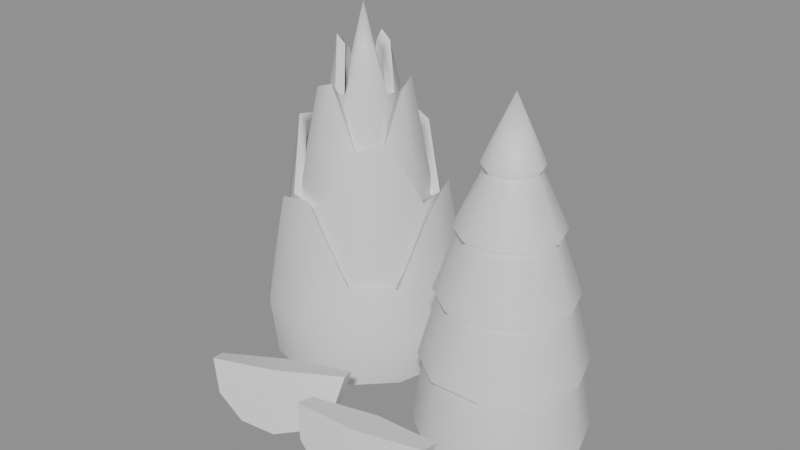 # Source: SM_bamboo.blend  (saved by Blender 5.2.44; exported with 4.5.12 LTS)
import bpy
from mathutils import Matrix  # noqa: F401  (used for matrix-valued properties, if any)

bpy.ops.wm.read_factory_settings(use_empty=True)
scene = bpy.context.scene
scene.name = 'Scene'

# ---- collections
col_sm_bamboo = bpy.data.collections.new('SM_bamboo'); scene.collection.children.link(col_sm_bamboo)

# ---- materials (node trees are filled in below, after node groups)
mat_m_calyxgreen = bpy.data.materials.new('M_CalyxGreen')
mat_m_bamboohusk = bpy.data.materials.new('M_BambooHusk')
mat_m_bambooflesh = bpy.data.materials.new('M_BambooFlesh')

# ---- material node trees
mat_m_calyxgreen.use_nodes = True; mat_m_calyxgreen.node_tree.nodes.clear()
_N = mat_m_calyxgreen.node_tree.nodes; _L = mat_m_calyxgreen.node_tree.links
n0 = _N.new('ShaderNodeBsdfPrincipled'); n0.name = 'Principled BSDF'; n0.location = (-200, 100)
n0.inputs[10].default_value = 0.005
n1 = _N.new('ShaderNodeOutputMaterial'); n1.name = 'Material Output'; n1.location = (200, 100)
_L.new(n0.outputs[0], n1.inputs[0])
n1.is_active_output = True
mat_m_bamboohusk.use_nodes = True; mat_m_bamboohusk.node_tree.nodes.clear()
_N = mat_m_bamboohusk.node_tree.nodes; _L = mat_m_bamboohusk.node_tree.links
n0 = _N.new('ShaderNodeBsdfPrincipled'); n0.name = 'Principled BSDF'; n0.location = (-200, 100)
n0.inputs[10].default_value = 0.005
n1 = _N.new('ShaderNodeOutputMaterial'); n1.name = 'Material Output'; n1.location = (200, 100)
_L.new(n0.outputs[0], n1.inputs[0])
n1.is_active_output = True
mat_m_bambooflesh.use_nodes = True; mat_m_bambooflesh.node_tree.nodes.clear()
_N = mat_m_bambooflesh.node_tree.nodes; _L = mat_m_bambooflesh.node_tree.links
n0 = _N.new('ShaderNodeBsdfPrincipled'); n0.name = 'Principled BSDF'; n0.location = (-200, 100)
n0.inputs[10].default_value = 0.005
n1 = _N.new('ShaderNodeOutputMaterial'); n1.name = 'Material Output'; n1.location = (200, 100)
_L.new(n0.outputs[0], n1.inputs[0])
n1.is_active_output = True

# ---- meshes
me_sm_bamboo = bpy.data.meshes.new('SM_bamboo')
me_sm_bamboo.from_pydata([(-0.033, 0.02, 0.09), (-0.03651, 0.02849, 0.09), (-0.045, 0.032, 0.09), (-0.05349, 0.02849, 0.09), (-0.057, 0.02, 0.09), (-0.05349, 0.01151, 0.09), (-0.045, 0.008, 0.09), (-0.03651, 0.01151, 0.09), (-0.038, 0.02, 0.13), (-0.04005, 0.02495, 0.13), (-0.045, 0.027, 0.13), (-0.04995, 0.02495, 0.13), (-0.052, 0.02, 0.13), (-0.04995, 0.01505, 0.13), (-0.045, 0.013, 0.13), (-0.04005, 0.01505, 0.13), (-0.045, 0.02, 0.16), (-0.002, 0.02, 0.0), (-0.007761, 0.0415, 0.0), (-0.0235, 0.05724, 0.0), (-0.045, 0.063, 0.0), (-0.0665, 0.05724, 0.0), (-0.08224, 0.0415, 0.0), (-0.088, 0.02, 0.0), (-0.08224, -0.0015, 0.0), (-0.0665, -0.01724, 0.0), (-0.045, -0.023, 0.0), (-0.0235, -0.01724, 0.0), (-0.007761, -0.0015, 0.0), (0.0009833, 0.02, 0.02649), (-0.005312, 0.04291, 0.02748), (-0.02156, 0.0606, 0.02073), (-0.045, 0.06695, 0.02032), (-0.06799, 0.05982, 0.02649), (-0.08469, 0.04291, 0.02748), (-0.09189, 0.02, 0.02073), (-0.08566, -0.003475, 0.02032), (-0.06799, -0.01982, 0.02649), (-0.045, -0.02583, 0.02748), (-0.02156, -0.0206, 0.02073), (-0.00434, -0.003475, 0.02032), (-0.0076, 0.02, 0.07785), (-0.01322, 0.03835, 0.08289), (-0.02426, 0.05592, 0.0487), (-0.045, 0.06178, 0.0466), (-0.0637, 0.05239, 0.07785), (-0.07678, 0.03835, 0.08289), (-0.08648, 0.02, 0.0487), (-0.08118, -0.0008877, 0.0466), (-0.0637, -0.01239, 0.07785), (-0.045, -0.0167, 0.08289), (-0.02426, -0.01592, 0.0487), (-0.008821, -0.0008877, 0.0466), (-0.0108, 0.02, 0.073), (-0.01589, 0.03681, 0.0776), (-0.02621, 0.05254, 0.04638), (-0.045, 0.05781, 0.04447), (-0.0621, 0.04962, 0.073), (-0.07411, 0.03681, 0.0776), (-0.08257, 0.02, 0.04638), (-0.07775, 0.001093, 0.04447), (-0.0621, -0.009618, 0.073), (-0.045, -0.01362, 0.0776), (-0.02621, -0.01254, 0.04638), (-0.01225, 0.001093, 0.04447), (-0.00293, 0.02, 0.02649), (-0.00869, 0.04096, 0.02748), (-0.02355, 0.05715, 0.02073), (-0.045, 0.06295, 0.02032), (-0.06603, 0.05643, 0.02649), (-0.08131, 0.04096, 0.02748), (-0.0879, 0.02, 0.02073), (-0.0822, -0.001477, 0.02032), (-0.06603, -0.01643, 0.02649), (-0.045, -0.02193, 0.02748), (-0.02355, -0.01715, 0.02073), (-0.0078, -0.001477, 0.02032), (-0.009, 0.02, 0.015), (-0.01382, 0.038, 0.015), (-0.027, 0.05118, 0.015), (-0.045, 0.056, 0.015), (-0.063, 0.05118, 0.015), (-0.07618, 0.038, 0.015), (-0.081, 0.02, 0.015), (-0.07618, 0.002, 0.015), (-0.063, -0.01118, 0.015), (-0.045, -0.016, 0.015), (-0.027, -0.01118, 0.015), (-0.01382, 0.002, 0.015), (-0.00612, 0.02, 0.04582), (-0.01127, 0.03947, 0.04536), (-0.02603, 0.05285, 0.0523), (-0.045, 0.05777, 0.05342), (-0.06444, 0.05367, 0.04582), (-0.07873, 0.03947, 0.04536), (-0.08293, 0.02, 0.0523), (-0.07771, 0.001116, 0.05342), (-0.06444, -0.01367, 0.04582), (-0.045, -0.01895, 0.04536), (-0.02603, -0.01285, 0.0523), (-0.01229, 0.001116, 0.05342), (-0.01241, 0.02, 0.07829), (-0.01657, 0.03641, 0.07643), (-0.03031, 0.04545, 0.1042), (-0.045, 0.04883, 0.1087), (-0.0613, 0.04823, 0.07829), (-0.07343, 0.03641, 0.07643), (-0.07439, 0.02, 0.1042), (-0.06997, 0.005584, 0.1087), (-0.0613, -0.008226, 0.07829), (-0.045, -0.01282, 0.07643), (-0.03031, -0.005449, 0.1042), (-0.02003, 0.005584, 0.1087), (-0.01633, 0.02, 0.07608), (-0.02001, 0.03443, 0.07433), (-0.03198, 0.04254, 0.1003), (-0.045, 0.04558, 0.1045), (-0.05933, 0.04483, 0.07608), (-0.06999, 0.03443, 0.07433), (-0.07103, 0.02, 0.1003), (-0.06715, 0.007211, 0.1045), (-0.05933, -0.004825, 0.07608), (-0.045, -0.008855, 0.07433), (-0.03198, -0.002545, 0.1003), (-0.02285, 0.007211, 0.1045), (-0.01011, 0.02, 0.04582), (-0.01473, 0.03748, 0.04536), (-0.02798, 0.04948, 0.0523), (-0.045, 0.05389, 0.05342), (-0.06245, 0.05022, 0.04582), (-0.07527, 0.03748, 0.04536), (-0.07904, 0.02, 0.0523), (-0.07435, 0.003053, 0.05342), (-0.06245, -0.01022, 0.04582), (-0.045, -0.01495, 0.04536), (-0.02798, -0.009481, 0.0523), (-0.01565, 0.003053, 0.05342), (-0.017, 0.02, 0.045), (-0.02075, 0.034, 0.045), (-0.031, 0.04425, 0.045), (-0.045, 0.048, 0.045), (-0.059, 0.04425, 0.045), (-0.06925, 0.034, 0.045), (-0.073, 0.02, 0.045), (-0.06925, 0.006, 0.045), (-0.059, -0.004249, 0.045), (-0.045, -0.008, 0.045), (-0.031, -0.004249, 0.045), (-0.02075, 0.006, 0.045), (-0.01598, 0.02, 0.0826), (-0.02, 0.03444, 0.08377), (-0.03006, 0.04589, 0.07586), (-0.045, 0.04995, 0.07537), (-0.05951, 0.04513, 0.0826), (-0.07, 0.03444, 0.08377), (-0.07489, 0.02, 0.07586), (-0.07094, 0.005024, 0.07537), (-0.05951, -0.005134, 0.0826), (-0.045, -0.008873, 0.08377), (-0.03006, -0.005885, 0.07586), (-0.01906, 0.005024, 0.07537), (-0.02452, 0.02, 0.1256), (-0.0276, 0.03005, 0.1295), (-0.03364, 0.03967, 0.1029), (-0.045, 0.04288, 0.1012), (-0.05524, 0.03774, 0.1256), (-0.0624, 0.03005, 0.1295), (-0.06772, 0.02, 0.1029), (-0.06481, 0.008562, 0.1012), (-0.05524, 0.002263, 0.1256), (-0.045, -9.517e-05, 0.1295), (-0.03364, 0.0003273, 0.1029), (-0.02519, 0.008562, 0.1012), (-0.02793, 0.02, 0.1217), (-0.03048, 0.02839, 0.1254), (-0.03561, 0.03627, 0.1007), (-0.045, 0.03891, 0.09916), (-0.05353, 0.03478, 0.1217), (-0.05952, 0.02839, 0.1254), (-0.06378, 0.02, 0.1007), (-0.06137, 0.01055, 0.09916), (-0.05353, 0.005219, 0.1217), (-0.045, 0.003228, 0.1254), (-0.03561, 0.003734, 0.1007), (-0.02863, 0.01055, 0.09916), (-0.01985, 0.02, 0.0826), (-0.02333, 0.03251, 0.08377), (-0.03205, 0.04243, 0.07586), (-0.045, 0.04596, 0.07537), (-0.05758, 0.04178, 0.0826), (-0.06667, 0.03251, 0.08377), (-0.0709, 0.02, 0.07586), (-0.06748, 0.007021, 0.07537), (-0.05758, -0.001783, 0.0826), (-0.045, -0.005023, 0.08377), (-0.03205, -0.002434, 0.07586), (-0.02252, 0.007021, 0.07537), (-0.026, 0.02, 0.075), (-0.02855, 0.0295, 0.075), (-0.0355, 0.03645, 0.075), (-0.045, 0.039, 0.075), (-0.0545, 0.03645, 0.075), (-0.06145, 0.0295, 0.075), (-0.064, 0.02, 0.075), (-0.06145, 0.0105, 0.075), (-0.0545, 0.003546, 0.075), (-0.045, 0.001, 0.075), (-0.0355, 0.003546, 0.075), (-0.02855, 0.0105, 0.075), (-0.02508, 0.02, 0.1008), (-0.02771, 0.02998, 0.1003), (-0.03534, 0.03674, 0.1068), (-0.045, 0.03922, 0.1078), (-0.05496, 0.03725, 0.1008), (-0.06229, 0.02998, 0.1003), (-0.06432, 0.02, 0.1068), (-0.06165, 0.01039, 0.1078), (-0.05496, 0.002745, 0.1008), (-0.045, 3.302e-05, 0.1003), (-0.03534, 0.003265, 0.1068), (-0.02835, 0.01039, 0.1078), (-0.03216, 0.02, 0.1225), (-0.0338, 0.02647, 0.1211), (-0.03921, 0.03003, 0.1419), (-0.045, 0.03136, 0.1453), (-0.05142, 0.03112, 0.1225), (-0.0562, 0.02647, 0.1211), (-0.05658, 0.02, 0.1419), (-0.05484, 0.01432, 0.1453), (-0.05142, 0.008881, 0.1225), (-0.045, 0.00707, 0.1211), (-0.03921, 0.009975, 0.1419), (-0.03516, 0.01432, 0.1453), (-0.0361, 0.02, 0.1203), (-0.03724, 0.02448, 0.119), (-0.04095, 0.02701, 0.138), (-0.045, 0.02796, 0.1411), (-0.04945, 0.02771, 0.1203), (-0.05276, 0.02448, 0.119), (-0.0531, 0.02, 0.138), (-0.0519, 0.01602, 0.1411), (-0.04945, 0.01229, 0.1203), (-0.045, 0.01104, 0.119), (-0.04095, 0.01299, 0.138), (-0.0381, 0.01602, 0.1411), (-0.02906, 0.02, 0.1008), (-0.03117, 0.02799, 0.1003), (-0.03727, 0.03339, 0.1068), (-0.045, 0.03538, 0.1078), (-0.05297, 0.0338, 0.1008), (-0.05883, 0.02799, 0.1003), (-0.06046, 0.02, 0.1068), (-0.05832, 0.01231, 0.1078), (-0.05297, 0.006196, 0.1008), (-0.045, 0.004026, 0.1003), (-0.03727, 0.006612, 0.1068), (-0.03168, 0.01231, 0.1078), (0.045, 0.0, 0.0), (0.079, 0.0, 0.0), (0.07251, 0.01998, 0.0), (0.05551, 0.03234, 0.0), (0.03449, 0.03234, 0.0), (0.01749, 0.01998, 0.0), (0.011, 4.164e-18, 0.0), (0.01749, -0.01998, 0.0), (0.03449, -0.03234, 0.0), (0.05551, -0.03234, 0.0), (0.07251, -0.01998, 0.0), (0.082, 0.0, 0.006), (0.07493, 0.02175, 0.006), (0.05643, 0.03519, 0.006), (0.03357, 0.03519, 0.006), (0.01507, 0.02175, 0.006), (0.008, 4.531e-18, 0.006), (0.01507, -0.02175, 0.006), (0.03357, -0.03519, 0.006), (0.05643, -0.03519, 0.006), (0.07493, -0.02175, 0.006), (0.077, 0.0, 0.034), (0.07089, 0.01881, 0.034), (0.05489, 0.03043, 0.034), (0.03511, 0.03043, 0.034), (0.01911, 0.01881, 0.034), (0.013, 3.919e-18, 0.034), (0.01911, -0.01881, 0.034), (0.03511, -0.03043, 0.034), (0.05489, -0.03043, 0.034), (0.07089, -0.01881, 0.034), (0.0795, 0.0, 0.036), (0.07291, 0.02028, 0.036), (0.05566, 0.03281, 0.036), (0.03434, 0.03281, 0.036), (0.01709, 0.02028, 0.036), (0.0105, 4.225e-18, 0.036), (0.01709, -0.02028, 0.036), (0.03434, -0.03281, 0.036), (0.05566, -0.03281, 0.036), (0.07291, -0.02028, 0.036), (0.072, 0.0, 0.064), (0.06684, 0.01587, 0.064), (0.05334, 0.02568, 0.064), (0.03666, 0.02568, 0.064), (0.02316, 0.01587, 0.064), (0.018, 3.307e-18, 0.064), (0.02316, -0.01587, 0.064), (0.03666, -0.02568, 0.064), (0.05334, -0.02568, 0.064), (0.06684, -0.01587, 0.064), (0.074, 0.0, 0.066), (0.06846, 0.01705, 0.066), (0.05396, 0.02758, 0.066), (0.03604, 0.02758, 0.066), (0.02154, 0.01705, 0.066), (0.016, 3.551e-18, 0.066), (0.02154, -0.01705, 0.066), (0.03604, -0.02758, 0.066), (0.05396, -0.02758, 0.066), (0.06846, -0.01705, 0.066), (0.065, 0.0, 0.092), (0.06118, 0.01176, 0.092), (0.05118, 0.01902, 0.092), (0.03882, 0.01902, 0.092), (0.02882, 0.01176, 0.092), (0.025, 2.449e-18, 0.092), (0.02882, -0.01176, 0.092), (0.03882, -0.01902, 0.092), (0.05118, -0.01902, 0.092), (0.06118, -0.01176, 0.092), (0.067, 0.0, 0.094), (0.0628, 0.01293, 0.094), (0.0518, 0.02092, 0.094), (0.0382, 0.02092, 0.094), (0.0272, 0.01293, 0.094), (0.023, 2.694e-18, 0.094), (0.0272, -0.01293, 0.094), (0.0382, -0.02092, 0.094), (0.0518, -0.02092, 0.094), (0.0628, -0.01293, 0.094), (0.056, 0.0, 0.118), (0.0539, 0.006466, 0.118), (0.0484, 0.01046, 0.118), (0.0416, 0.01046, 0.118), (0.0361, 0.006466, 0.118), (0.034, 1.347e-18, 0.118), (0.0361, -0.006466, 0.118), (0.0416, -0.01046, 0.118), (0.0484, -0.01046, 0.118), (0.0539, -0.006466, 0.118), (0.0575, 0.0, 0.12), (0.05511, 0.007347, 0.12), (0.04886, 0.01189, 0.12), (0.04114, 0.01189, 0.12), (0.03489, 0.007347, 0.12), (0.0325, 1.531e-18, 0.12), (0.03489, -0.007347, 0.12), (0.04114, -0.01189, 0.12), (0.04886, -0.01189, 0.12), (0.05511, -0.007347, 0.12), (0.045, 0.0, 0.148), (-0.02085, -0.06324, 0.03335), (-0.02673, -0.05106, 0.02841), (-0.0287, -0.047, 0.02677), (-0.01033, -0.05315, 0.03171), (-0.01426, -0.04503, 0.02841), (-0.001201, -0.04874, 0.03171), (-0.005123, -0.04062, 0.02841), (0.002142, -0.04713, 0.03171), (-0.00178, -0.03901, 0.02841), (0.0008659, -0.05302, 0.01869), (-0.003057, -0.0449, 0.0154), (-0.006755, -0.06056, 0.009161), (-0.01068, -0.05244, 0.005869), (-0.01868, -0.06774, 0.005673), (-0.0226, -0.05962, 0.002381), (-0.03171, -0.07262, 0.009161), (-0.03563, -0.0645, 0.005869), (-0.04236, -0.0739, 0.01869), (-0.04628, -0.06578, 0.0154), (-0.04777, -0.07123, 0.03171), (-0.05169, -0.06311, 0.02841), (-0.04442, -0.06962, 0.03171), (-0.04834, -0.0615, 0.02841), (-0.03529, -0.06521, 0.03171), (-0.03921, -0.05709, 0.02841), (-0.02281, -0.05918, 0.03171), (0.02796, -0.07172, 0.03341), (0.0259, -0.05812, 0.02915), (0.02522, -0.05358, 0.02773), (0.04097, -0.06511, 0.03199), (0.0396, -0.05604, 0.02915), (0.051, -0.0636, 0.03199), (0.04963, -0.05453, 0.02915), (0.05467, -0.06304, 0.03199), (0.0533, -0.05397, 0.02915), (0.05161, -0.06765, 0.01875), (0.05024, -0.05858, 0.01591), (0.04203, -0.07213, 0.009061), (0.04066, -0.06306, 0.006224), (0.0285, -0.07528, 0.005514), (0.02713, -0.06621, 0.002677), (0.01463, -0.07627, 0.009061), (0.01326, -0.0672, 0.006224), (0.004154, -0.07482, 0.01875), (0.002783, -0.06575, 0.01591), (-0.0001295, -0.07133, 0.03199), (-0.0015, -0.06226, 0.02915), (0.003542, -0.07077, 0.03199), (0.002171, -0.0617, 0.02915), (0.01357, -0.06925, 0.03199), (0.0122, -0.06019, 0.02915), (0.02727, -0.06718, 0.03199)], [], [(0, 1, 9, 8), (1, 2, 10, 9), (2, 3, 11, 10), (3, 4, 12, 11), (4, 5, 13, 12), (5, 6, 14, 13), (6, 7, 15, 14), (7, 0, 8, 15), (8, 9, 16), (9, 10, 16), (10, 11, 16), (11, 12, 16), (12, 13, 16), (13, 14, 16), (14, 15, 16), (15, 8, 16), (17, 18, 30, 29), (18, 19, 31, 30), (19, 20, 32, 31), (20, 21, 33, 32), (21, 22, 34, 33), (22, 23, 35, 34), (23, 24, 36, 35), (24, 25, 37, 36), (25, 26, 38, 37), (26, 27, 39, 38), (27, 28, 40, 39), (28, 17, 29, 40), (29, 30, 42, 41), (30, 31, 43, 42), (31, 32, 44, 43), (32, 33, 45, 44), (33, 34, 46, 45), (34, 35, 47, 46), (35, 36, 48, 47), (36, 37, 49, 48), (37, 38, 50, 49), (38, 39, 51, 50), (39, 40, 52, 51), (40, 29, 41, 52), (41, 42, 54, 53), (42, 43, 55, 54), (43, 44, 56, 55), (44, 45, 57, 56), (45, 46, 58, 57), (46, 47, 59, 58), (47, 48, 60, 59), (48, 49, 61, 60), (49, 50, 62, 61), (50, 51, 63, 62), (51, 52, 64, 63), (52, 41, 53, 64), (53, 54, 66, 65), (54, 55, 67, 66), (55, 56, 68, 67), (56, 57, 69, 68), (57, 58, 70, 69), (58, 59, 71, 70), (59, 60, 72, 71), (60, 61, 73, 72), (61, 62, 74, 73), (62, 63, 75, 74), (63, 64, 76, 75), (64, 53, 65, 76), (77, 78, 90, 89), (78, 79, 91, 90), (79, 80, 92, 91), (80, 81, 93, 92), (81, 82, 94, 93), (82, 83, 95, 94), (83, 84, 96, 95), (84, 85, 97, 96), (85, 86, 98, 97), (86, 87, 99, 98), (87, 88, 100, 99), (88, 77, 89, 100), (89, 90, 102, 101), (90, 91, 103, 102), (91, 92, 104, 103), (92, 93, 105, 104), (93, 94, 106, 105), (94, 95, 107, 106), (95, 96, 108, 107), (96, 97, 109, 108), (97, 98, 110, 109), (98, 99, 111, 110), (99, 100, 112, 111), (100, 89, 101, 112), (101, 102, 114, 113), (102, 103, 115, 114), (103, 104, 116, 115), (104, 105, 117, 116), (105, 106, 118, 117), (106, 107, 119, 118), (107, 108, 120, 119), (108, 109, 121, 120), (109, 110, 122, 121), (110, 111, 123, 122), (111, 112, 124, 123), (112, 101, 113, 124), (113, 114, 126, 125), (114, 115, 127, 126), (115, 116, 128, 127), (116, 117, 129, 128), (117, 118, 130, 129), (118, 119, 131, 130), (119, 120, 132, 131), (120, 121, 133, 132), (121, 122, 134, 133), (122, 123, 135, 134), (123, 124, 136, 135), (124, 113, 125, 136), (137, 138, 150, 149), (138, 139, 151, 150), (139, 140, 152, 151), (140, 141, 153, 152), (141, 142, 154, 153), (142, 143, 155, 154), (143, 144, 156, 155), (144, 145, 157, 156), (145, 146, 158, 157), (146, 147, 159, 158), (147, 148, 160, 159), (148, 137, 149, 160), (149, 150, 162, 161), (150, 151, 163, 162), (151, 152, 164, 163), (152, 153, 165, 164), (153, 154, 166, 165), (154, 155, 167, 166), (155, 156, 168, 167), (156, 157, 169, 168), (157, 158, 170, 169), (158, 159, 171, 170), (159, 160, 172, 171), (160, 149, 161, 172), (161, 162, 174, 173), (162, 163, 175, 174), (163, 164, 176, 175), (164, 165, 177, 176), (165, 166, 178, 177), (166, 167, 179, 178), (167, 168, 180, 179), (168, 169, 181, 180), (169, 170, 182, 181), (170, 171, 183, 182), (171, 172, 184, 183), (172, 161, 173, 184), (173, 174, 186, 185), (174, 175, 187, 186), (175, 176, 188, 187), (176, 177, 189, 188), (177, 178, 190, 189), (178, 179, 191, 190), (179, 180, 192, 191), (180, 181, 193, 192), (181, 182, 194, 193), (182, 183, 195, 194), (183, 184, 196, 195), (184, 173, 185, 196), (197, 198, 210, 209), (198, 199, 211, 210), (199, 200, 212, 211), (200, 201, 213, 212), (201, 202, 214, 213), (202, 203, 215, 214), (203, 204, 216, 215), (204, 205, 217, 216), (205, 206, 218, 217), (206, 207, 219, 218), (207, 208, 220, 219), (208, 197, 209, 220), (209, 210, 222, 221), (210, 211, 223, 222), (211, 212, 224, 223), (212, 213, 225, 224), (213, 214, 226, 225), (214, 215, 227, 226), (215, 216, 228, 227), (216, 217, 229, 228), (217, 218, 230, 229), (218, 219, 231, 230), (219, 220, 232, 231), (220, 209, 221, 232), (221, 222, 234, 233), (222, 223, 235, 234), (223, 224, 236, 235), (224, 225, 237, 236), (225, 226, 238, 237), (226, 227, 239, 238), (227, 228, 240, 239), (228, 229, 241, 240), (229, 230, 242, 241), (230, 231, 243, 242), (231, 232, 244, 243), (232, 221, 233, 244), (233, 234, 246, 245), (234, 235, 247, 246), (235, 236, 248, 247), (236, 237, 249, 248), (237, 238, 250, 249), (238, 239, 251, 250), (239, 240, 252, 251), (240, 241, 253, 252), (241, 242, 254, 253), (242, 243, 255, 254), (243, 244, 256, 255), (244, 233, 245, 256), (257, 259, 258), (257, 260, 259), (257, 261, 260), (257, 262, 261), (257, 263, 262), (257, 264, 263), (257, 265, 264), (257, 266, 265), (257, 267, 266), (257, 258, 267), (258, 259, 269, 268), (259, 260, 270, 269), (260, 261, 271, 270), (261, 262, 272, 271), (262, 263, 273, 272), (263, 264, 274, 273), (264, 265, 275, 274), (265, 266, 276, 275), (266, 267, 277, 276), (267, 258, 268, 277), (268, 269, 279, 278), (269, 270, 280, 279), (270, 271, 281, 280), (271, 272, 282, 281), (272, 273, 283, 282), (273, 274, 284, 283), (274, 275, 285, 284), (275, 276, 286, 285), (276, 277, 287, 286), (277, 268, 278, 287), (278, 279, 289, 288), (279, 280, 290, 289), (280, 281, 291, 290), (281, 282, 292, 291), (282, 283, 293, 292), (283, 284, 294, 293), (284, 285, 295, 294), (285, 286, 296, 295), (286, 287, 297, 296), (287, 278, 288, 297), (288, 289, 299, 298), (289, 290, 300, 299), (290, 291, 301, 300), (291, 292, 302, 301), (292, 293, 303, 302), (293, 294, 304, 303), (294, 295, 305, 304), (295, 296, 306, 305), (296, 297, 307, 306), (297, 288, 298, 307), (298, 299, 309, 308), (299, 300, 310, 309), (300, 301, 311, 310), (301, 302, 312, 311), (302, 303, 313, 312), (303, 304, 314, 313), (304, 305, 315, 314), (305, 306, 316, 315), (306, 307, 317, 316), (307, 298, 308, 317), (308, 309, 319, 318), (309, 310, 320, 319), (310, 311, 321, 320), (311, 312, 322, 321), (312, 313, 323, 322), (313, 314, 324, 323), (314, 315, 325, 324), (315, 316, 326, 325), (316, 317, 327, 326), (317, 308, 318, 327), (318, 319, 329, 328), (319, 320, 330, 329), (320, 321, 331, 330), (321, 322, 332, 331), (322, 323, 333, 332), (323, 324, 334, 333), (324, 325, 335, 334), (325, 326, 336, 335), (326, 327, 337, 336), (327, 318, 328, 337), (328, 329, 339, 338), (329, 330, 340, 339), (330, 331, 341, 340), (331, 332, 342, 341), (332, 333, 343, 342), (333, 334, 344, 343), (334, 335, 345, 344), (335, 336, 346, 345), (336, 337, 347, 346), (337, 328, 338, 347), (338, 339, 349, 348), (339, 340, 350, 349), (340, 341, 351, 350), (341, 342, 352, 351), (342, 343, 353, 352), (343, 344, 354, 353), (344, 345, 355, 354), (345, 346, 356, 355), (346, 347, 357, 356), (347, 338, 348, 357), (348, 349, 358), (349, 350, 358), (350, 351, 358), (351, 352, 358), (352, 353, 358), (353, 354, 358), (354, 355, 358), (355, 356, 358), (356, 357, 358), (357, 348, 358), (361, 360, 363), (360, 384, 362, 363), (384, 359, 362), (361, 363, 365), (363, 362, 364, 365), (362, 359, 364), (361, 365, 367), (365, 364, 366, 367), (364, 359, 366), (361, 367, 369), (367, 366, 368, 369), (366, 359, 368), (361, 369, 371), (369, 368, 370, 371), (368, 359, 370), (361, 371, 373), (371, 370, 372, 373), (370, 359, 372), (361, 373, 375), (373, 372, 374, 375), (372, 359, 374), (361, 375, 377), (375, 374, 376, 377), (374, 359, 376), (361, 377, 379), (377, 376, 378, 379), (376, 359, 378), (361, 379, 381), (379, 378, 380, 381), (378, 359, 380), (361, 381, 383), (381, 380, 382, 383), (380, 359, 382), (361, 383, 360), (383, 382, 384, 360), (382, 359, 384), (387, 386, 389), (386, 410, 388, 389), (410, 385, 388), (387, 389, 391), (389, 388, 390, 391), (388, 385, 390), (387, 391, 393), (391, 390, 392, 393), (390, 385, 392), (387, 393, 395), (393, 392, 394, 395), (392, 385, 394), (387, 395, 397), (395, 394, 396, 397), (394, 385, 396), (387, 397, 399), (397, 396, 398, 399), (396, 385, 398), (387, 399, 401), (399, 398, 400, 401), (398, 385, 400), (387, 401, 403), (401, 400, 402, 403), (400, 385, 402), (387, 403, 405), (403, 402, 404, 405), (402, 385, 404), (387, 405, 407), (405, 404, 406, 407), (404, 385, 406), (387, 407, 409), (407, 406, 408, 409), (406, 385, 408), (387, 409, 386), (409, 408, 410, 386), (408, 385, 410)])
me_sm_bamboo.polygons.foreach_set('use_smooth', [True] * 390)
me_sm_bamboo.polygons.foreach_set('material_index', [0, 0, 0, 0, 0, 0, 0, 0, 0, 0, 0, 0, 0, 0, 0, 0, 1, 1, 1, 1, 1, 1, 1, 1, 1, 1, 1, 1, 1, 1, 1, 1, 1, 1, 1, 1, 1, 1, 1, 1, 1, 1, 1, 1, 1, 1, 1, 1, 1, 1, 1, 1, 1, 1, 1, 1, 1, 1, 1, 1, 1, 1, 1, 1, 1, 1, 1, 1, 1, 1, 1, 1, 1, 1, 1, 1, 1, 1, 1, 1, 1, 1, 1, 1, 1, 1, 1, 1, 1, 1, 1, 1, 1, 1, 1, 1, 1, 1, 1, 1, 1, 1, 1, 1, 1, 1, 1, 1, 1, 1, 1, 1, 1, 1, 1, 1, 1, 1, 1, 1, 1, 1, 1, 1, 1, 1, 1, 1, 1, 1, 1, 1, 1, 1, 1, 1, 1, 1, 1, 1, 1, 1, 1, 1, 1, 1, 1, 1, 1, 1, 1, 1, 1, 1, 1, 1, 1, 1, 1, 1, 0, 0, 0, 0, 0, 0, 0, 0, 0, 0, 0, 0, 0, 0, 0, 0, 0, 0, 0, 0, 0, 0, 0, 0, 0, 0, 0, 0, 0, 0, 0, 0, 0, 0, 0, 0, 0, 0, 0, 0, 0, 0, 0, 0, 0, 0, 0, 0, 2, 2, 2, 2, 2, 2, 2, 2, 2, 2, 2, 2, 2, 2, 2, 2, 2, 2, 2, 2, 2, 2, 2, 2, 2, 2, 2, 2, 2, 2, 2, 2, 2, 2, 2, 2, 2, 2, 2, 2, 2, 2, 2, 2, 2, 2, 2, 2, 2, 2, 2, 2, 2, 2, 2, 2, 2, 2, 2, 2, 2, 2, 2, 2, 2, 2, 2, 2, 2, 2, 2, 2, 2, 2, 2, 2, 2, 2, 2, 2, 2, 2, 2, 2, 2, 2, 2, 2, 2, 2, 2, 2, 2, 2, 2, 2, 2, 2, 2, 2, 2, 2, 2, 2, 2, 2, 2, 2, 2, 2, 2, 2, 2, 2, 2, 2, 2, 2, 2, 2, 2, 2, 2, 2, 2, 2, 2, 2, 2, 2, 2, 2, 2, 2, 2, 2, 2, 2, 2, 2, 2, 2, 2, 2, 2, 2, 2, 2, 2, 2, 2, 2, 2, 2, 2, 2, 2, 2, 2, 2, 2, 2, 2, 2, 2, 2, 2, 2, 2, 2, 2, 2, 2, 2, 2, 2, 2, 2, 2, 2, 2, 2])
_k = set([(41, 42), (41, 52), (42, 43), (43, 44), (44, 45), (44, 56), (45, 46), (46, 47), (47, 48), (48, 49), (48, 60), (49, 50), (50, 51), (51, 52), (52, 64), (55, 56), (59, 60), (63, 64), (101, 102), (101, 112), (102, 103), (102, 114), (103, 104), (104, 105), (105, 106), (106, 107), (106, 118), (107, 108), (108, 109), (109, 110), (110, 111), (110, 122), (111, 112), (113, 114), (113, 124), (114, 115), (116, 117), (117, 118), (118, 119), (120, 121), (121, 122), (122, 123), (161, 162), (161, 172), (162, 163), (163, 164), (163, 175), (164, 165), (164, 176), (165, 166), (166, 167), (167, 168), (167, 179), (168, 169), (168, 180), (169, 170), (170, 171), (171, 172), (171, 183), (172, 184), (173, 184), (174, 175), (175, 176), (176, 177), (178, 179), (179, 180), (180, 181), (182, 183), (183, 184), (221, 222), (221, 232), (221, 233), (222, 223), (222, 234), (223, 224), (224, 225), (224, 236), (225, 226), (225, 237), (226, 227), (226, 238), (227, 228), (228, 229), (228, 240), (229, 230), (229, 241), (230, 231), (230, 242), (231, 232), (232, 244), (233, 234), (233, 244), (234, 235), (236, 237), (237, 238), (238, 239), (240, 241), (241, 242), (242, 243), (359, 366), (359, 378), (361, 367), (361, 379), (366, 367), (366, 368), (367, 369), (368, 370), (369, 371), (370, 372), (371, 373), (372, 374), (373, 375), (374, 376), (375, 377), (376, 378), (377, 379), (378, 379), (385, 392), (385, 404), (387, 393), (387, 405), (392, 393), (392, 394), (393, 395), (394, 396), (395, 397), (396, 398), (397, 399), (398, 400), (399, 401), (400, 402), (401, 403), (402, 404), (403, 405), (404, 405)])
me_sm_bamboo.attributes.new('sharp_edge', 'BOOLEAN', 'EDGE').data.foreach_set('value', [ (min(e.vertices), max(e.vertices)) in _k for e in me_sm_bamboo.edges])
me_sm_bamboo.materials.append(mat_m_calyxgreen)
me_sm_bamboo.materials.append(mat_m_bamboohusk)
me_sm_bamboo.materials.append(mat_m_bambooflesh)
me_sm_bamboo.update()

# ---- objects
ob_sm_bamboo = bpy.data.objects.new('SM_bamboo', me_sm_bamboo)

# ---- transforms, parenting, visibility, modifiers, constraints
ob_sm_bamboo.location = (0.0, 0.0, 0.0)
_m = ob_sm_bamboo.modifiers.new('WeightedNormal', 'WEIGHTED_NORMAL')
_m.keep_sharp = True

# ---- collection membership
col_sm_bamboo.objects.link(ob_sm_bamboo)

# ---- scene / render settings (as saved in the file)
scene.frame_start = 1; scene.frame_end = 250; scene.frame_set(1)
scene.render.engine = 'BLENDER_EEVEE_NEXT'
scene.render.bake_bias = 0.0
scene.render.bake_samples = 0
scene.render.compositor_device = 'GPU'
scene.eevee.use_volume_custom_range = False
scene.eevee.fast_gi_thickness_near = 0.1
scene.eevee.fast_gi_thickness_far = 0.0
scene.eevee.ray_tracing_options.screen_trace_thickness = 0.1
bpy.context.view_layer.update()

# ---- added for rendering (the .blend has no active camera and no usable light): camera, sun + grey world if the file has none
cam_auto = bpy.data.cameras.new('AutoCamera')
cam_auto.lens = 50.0
cam_auto.sensor_width = 36.0
cam_auto.clip_end = 1000.0
ob_auto_camera = bpy.data.objects.new('AutoCamera', cam_auto)
scene.collection.objects.link(ob_auto_camera)
ob_auto_camera.location = (0.250706, -0.311437, 0.284519)
ob_auto_camera.rotation_euler = (1.09748, -7.21219e-08, 0.694738)
scene.camera = ob_auto_camera
light_auto_sun = bpy.data.lights.new('AutoSun', 'SUN')
light_auto_sun.energy = 3.0
light_auto_sun.angle = 0.0523599
ob_auto_sun = bpy.data.objects.new('AutoSun', light_auto_sun)
scene.collection.objects.link(ob_auto_sun)
ob_auto_sun.rotation_euler = (0.872665, 0.174533, 0.523599)
if scene.world is None:
    world_auto = bpy.data.worlds.new('AutoWorld')
    world_auto.color = (0.3, 0.3, 0.3)
    scene.world = world_auto
bpy.context.view_layer.update()
